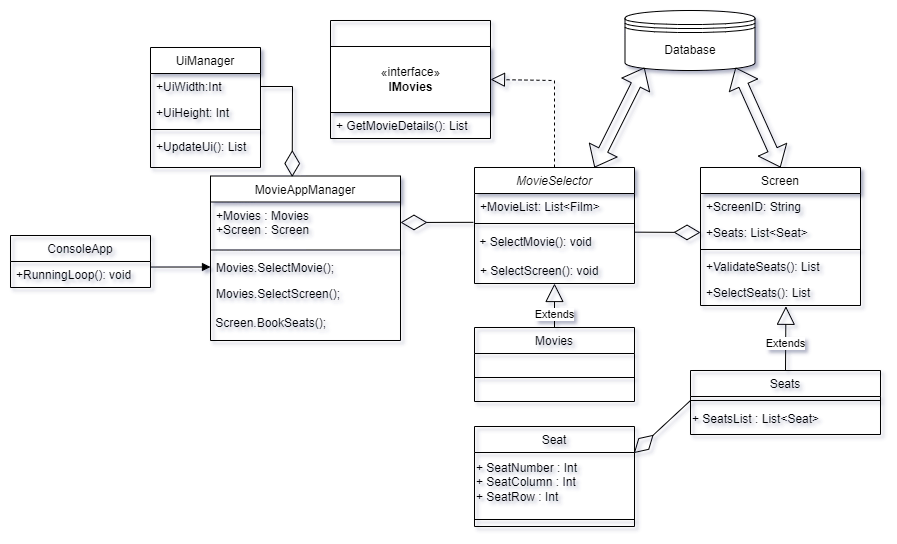

The diagram above was exported from draw.io. Its source (the exported page's mxGraphModel, read from the mxfile embedded in the PNG):
<mxGraphModel dx="2354" dy="668" grid="1" gridSize="10" guides="1" tooltips="1" connect="1" arrows="1" fold="1" page="1" pageScale="1" pageWidth="1169" pageHeight="827" math="0" shadow="0">
  <root>
    <mxCell id="0" />
    <mxCell id="1" parent="0" />
    <mxCell id="wPuOsOQGJjQh7StDcXsd-1" value="MovieSelector" style="swimlane;fontStyle=2;align=center;verticalAlign=top;childLayout=stackLayout;horizontal=1;startSize=26;horizontalStack=0;resizeParent=1;resizeLast=0;collapsible=1;marginBottom=0;rounded=0;shadow=0;strokeWidth=1;" parent="1" vertex="1">
      <mxGeometry x="84" y="197" width="160" height="116" as="geometry">
        <mxRectangle x="230" y="140" width="160" height="26" as="alternateBounds" />
      </mxGeometry>
    </mxCell>
    <mxCell id="wPuOsOQGJjQh7StDcXsd-2" value="+MovieList: List&lt;Film&gt;" style="text;align=left;verticalAlign=top;spacingLeft=4;spacingRight=4;overflow=hidden;rotatable=0;points=[[0,0.5],[1,0.5]];portConstraint=eastwest;" parent="wPuOsOQGJjQh7StDcXsd-1" vertex="1">
      <mxGeometry y="26" width="160" height="26" as="geometry" />
    </mxCell>
    <mxCell id="wPuOsOQGJjQh7StDcXsd-3" value="" style="line;html=1;strokeWidth=1;align=left;verticalAlign=middle;spacingTop=-1;spacingLeft=3;spacingRight=3;rotatable=0;labelPosition=right;points=[];portConstraint=eastwest;" parent="wPuOsOQGJjQh7StDcXsd-1" vertex="1">
      <mxGeometry y="52" width="160" height="8" as="geometry" />
    </mxCell>
    <mxCell id="LOFjssAp5XO5J-dOF1vR-2" value="&amp;nbsp;+ SelectMovie(): void" style="text;html=1;align=left;verticalAlign=middle;resizable=0;points=[];autosize=1;strokeColor=none;fillColor=none;" vertex="1" parent="wPuOsOQGJjQh7StDcXsd-1">
      <mxGeometry y="60" width="160" height="30" as="geometry" />
    </mxCell>
    <mxCell id="wPuOsOQGJjQh7StDcXsd-4" value="+ SelectScreen(): void" style="text;align=left;verticalAlign=top;spacingLeft=4;spacingRight=4;overflow=hidden;rotatable=0;points=[[0,0.5],[1,0.5]];portConstraint=eastwest;" parent="wPuOsOQGJjQh7StDcXsd-1" vertex="1">
      <mxGeometry y="90" width="160" height="26" as="geometry" />
    </mxCell>
    <mxCell id="wPuOsOQGJjQh7StDcXsd-5" value="MovieAppManager" style="swimlane;fontStyle=0;align=center;verticalAlign=top;childLayout=stackLayout;horizontal=1;startSize=26;horizontalStack=0;resizeParent=1;resizeLast=0;collapsible=1;marginBottom=0;rounded=0;shadow=0;strokeWidth=1;" parent="1" vertex="1">
      <mxGeometry x="-180" y="205.5" width="190" height="164.5" as="geometry">
        <mxRectangle x="130" y="380" width="160" height="26" as="alternateBounds" />
      </mxGeometry>
    </mxCell>
    <mxCell id="wPuOsOQGJjQh7StDcXsd-6" value="+Movies : Movies&#10;+Screen : Screen" style="text;align=left;verticalAlign=top;spacingLeft=4;spacingRight=4;overflow=hidden;rotatable=0;points=[[0,0.5],[1,0.5]];portConstraint=eastwest;" parent="wPuOsOQGJjQh7StDcXsd-5" vertex="1">
      <mxGeometry y="26" width="190" height="44" as="geometry" />
    </mxCell>
    <mxCell id="wPuOsOQGJjQh7StDcXsd-7" value="" style="line;html=1;strokeWidth=1;align=left;verticalAlign=middle;spacingTop=-1;spacingLeft=3;spacingRight=3;rotatable=0;labelPosition=right;points=[];portConstraint=eastwest;" parent="wPuOsOQGJjQh7StDcXsd-5" vertex="1">
      <mxGeometry y="70" width="190" height="8" as="geometry" />
    </mxCell>
    <mxCell id="wPuOsOQGJjQh7StDcXsd-8" value="Movies.SelectMovie();" style="text;align=left;verticalAlign=top;spacingLeft=4;spacingRight=4;overflow=hidden;rotatable=0;points=[[0,0.5],[1,0.5]];portConstraint=eastwest;fontStyle=0" parent="wPuOsOQGJjQh7StDcXsd-5" vertex="1">
      <mxGeometry y="78" width="190" height="26" as="geometry" />
    </mxCell>
    <mxCell id="wPuOsOQGJjQh7StDcXsd-9" value="Movies.SelectScreen();" style="text;align=left;verticalAlign=top;spacingLeft=4;spacingRight=4;overflow=hidden;rotatable=0;points=[[0,0.5],[1,0.5]];portConstraint=eastwest;" parent="wPuOsOQGJjQh7StDcXsd-5" vertex="1">
      <mxGeometry y="104" width="190" height="28" as="geometry" />
    </mxCell>
    <mxCell id="LOFjssAp5XO5J-dOF1vR-4" value="&amp;nbsp;Screen.BookSeats();" style="text;html=1;align=left;verticalAlign=middle;resizable=0;points=[];autosize=1;strokeColor=none;fillColor=none;" vertex="1" parent="wPuOsOQGJjQh7StDcXsd-5">
      <mxGeometry y="132" width="190" height="30" as="geometry" />
    </mxCell>
    <mxCell id="wPuOsOQGJjQh7StDcXsd-11" value="Screen" style="swimlane;fontStyle=0;align=center;verticalAlign=top;childLayout=stackLayout;horizontal=1;startSize=26;horizontalStack=0;resizeParent=1;resizeLast=0;collapsible=1;marginBottom=0;rounded=0;shadow=0;strokeWidth=1;" parent="1" vertex="1">
      <mxGeometry x="310" y="197" width="160" height="138" as="geometry">
        <mxRectangle x="550" y="140" width="160" height="26" as="alternateBounds" />
      </mxGeometry>
    </mxCell>
    <mxCell id="wPuOsOQGJjQh7StDcXsd-12" value="+ScreenID: String" style="text;align=left;verticalAlign=top;spacingLeft=4;spacingRight=4;overflow=hidden;rotatable=0;points=[[0,0.5],[1,0.5]];portConstraint=eastwest;" parent="wPuOsOQGJjQh7StDcXsd-11" vertex="1">
      <mxGeometry y="26" width="160" height="26" as="geometry" />
    </mxCell>
    <mxCell id="wPuOsOQGJjQh7StDcXsd-14" value="+Seats: List&lt;Seat&gt;" style="text;align=left;verticalAlign=top;spacingLeft=4;spacingRight=4;overflow=hidden;rotatable=0;points=[[0,0.5],[1,0.5]];portConstraint=eastwest;rounded=0;shadow=0;html=0;" parent="wPuOsOQGJjQh7StDcXsd-11" vertex="1">
      <mxGeometry y="52" width="160" height="26" as="geometry" />
    </mxCell>
    <mxCell id="wPuOsOQGJjQh7StDcXsd-15" value="" style="line;html=1;strokeWidth=1;align=left;verticalAlign=middle;spacingTop=-1;spacingLeft=3;spacingRight=3;rotatable=0;labelPosition=right;points=[];portConstraint=eastwest;" parent="wPuOsOQGJjQh7StDcXsd-11" vertex="1">
      <mxGeometry y="78" width="160" height="8" as="geometry" />
    </mxCell>
    <mxCell id="wPuOsOQGJjQh7StDcXsd-16" value="+ValidateSeats(): List" style="text;align=left;verticalAlign=top;spacingLeft=4;spacingRight=4;overflow=hidden;rotatable=0;points=[[0,0.5],[1,0.5]];portConstraint=eastwest;" parent="wPuOsOQGJjQh7StDcXsd-11" vertex="1">
      <mxGeometry y="86" width="160" height="26" as="geometry" />
    </mxCell>
    <mxCell id="wPuOsOQGJjQh7StDcXsd-73" value="+SelectSeats(): List" style="text;align=left;verticalAlign=top;spacingLeft=4;spacingRight=4;overflow=hidden;rotatable=0;points=[[0,0.5],[1,0.5]];portConstraint=eastwest;" parent="wPuOsOQGJjQh7StDcXsd-11" vertex="1">
      <mxGeometry y="112" width="160" height="26" as="geometry" />
    </mxCell>
    <mxCell id="wPuOsOQGJjQh7StDcXsd-17" value="" style="swimlane;fontStyle=0;childLayout=stackLayout;horizontal=1;startSize=26;fillColor=none;horizontalStack=0;resizeParent=1;resizeParentMax=0;resizeLast=0;collapsible=1;marginBottom=0;" parent="1" vertex="1">
      <mxGeometry x="-60" y="50" width="160" height="118" as="geometry" />
    </mxCell>
    <mxCell id="wPuOsOQGJjQh7StDcXsd-18" value="«interface»&lt;br&gt;&lt;b&gt;IMovies&lt;/b&gt;" style="html=1;" parent="wPuOsOQGJjQh7StDcXsd-17" vertex="1">
      <mxGeometry y="26" width="160" height="66" as="geometry" />
    </mxCell>
    <mxCell id="wPuOsOQGJjQh7StDcXsd-19" value="+ GetMovieDetails(): List" style="text;strokeColor=none;fillColor=none;align=left;verticalAlign=top;spacingLeft=4;spacingRight=4;overflow=hidden;rotatable=0;points=[[0,0.5],[1,0.5]];portConstraint=eastwest;" parent="wPuOsOQGJjQh7StDcXsd-17" vertex="1">
      <mxGeometry y="92" width="160" height="26" as="geometry" />
    </mxCell>
    <mxCell id="wPuOsOQGJjQh7StDcXsd-22" value="Movies" style="swimlane;fontStyle=0;childLayout=stackLayout;horizontal=1;startSize=26;fillColor=none;horizontalStack=0;resizeParent=1;resizeParentMax=0;resizeLast=0;collapsible=1;marginBottom=0;" parent="1" vertex="1">
      <mxGeometry x="84" y="357" width="160" height="74" as="geometry" />
    </mxCell>
    <mxCell id="wPuOsOQGJjQh7StDcXsd-24" value="" style="line;html=1;strokeWidth=1;align=left;verticalAlign=middle;spacingTop=-1;spacingLeft=3;spacingRight=3;rotatable=0;labelPosition=right;points=[];portConstraint=eastwest;" parent="wPuOsOQGJjQh7StDcXsd-22" vertex="1">
      <mxGeometry y="26" width="160" height="48" as="geometry" />
    </mxCell>
    <mxCell id="wPuOsOQGJjQh7StDcXsd-26" value="" style="endArrow=block;dashed=1;endFill=0;endSize=12;html=1;rounded=0;entryX=1;entryY=0.5;entryDx=0;entryDy=0;exitX=0.5;exitY=0;exitDx=0;exitDy=0;" parent="1" source="wPuOsOQGJjQh7StDcXsd-1" target="wPuOsOQGJjQh7StDcXsd-18" edge="1">
      <mxGeometry width="160" relative="1" as="geometry">
        <mxPoint x="80" y="40" as="sourcePoint" />
        <mxPoint x="240" y="40" as="targetPoint" />
        <Array as="points">
          <mxPoint x="164" y="110" />
        </Array>
      </mxGeometry>
    </mxCell>
    <mxCell id="wPuOsOQGJjQh7StDcXsd-27" value="ConsoleApp" style="swimlane;fontStyle=0;childLayout=stackLayout;horizontal=1;startSize=26;fillColor=none;horizontalStack=0;resizeParent=1;resizeParentMax=0;resizeLast=0;collapsible=1;marginBottom=0;" parent="1" vertex="1">
      <mxGeometry x="-380" y="265" width="140" height="52" as="geometry" />
    </mxCell>
    <mxCell id="wPuOsOQGJjQh7StDcXsd-28" value="+RunningLoop(): void" style="text;strokeColor=none;fillColor=none;align=left;verticalAlign=top;spacingLeft=4;spacingRight=4;overflow=hidden;rotatable=0;points=[[0,0.5],[1,0.5]];portConstraint=eastwest;" parent="wPuOsOQGJjQh7StDcXsd-27" vertex="1">
      <mxGeometry y="26" width="140" height="26" as="geometry" />
    </mxCell>
    <mxCell id="wPuOsOQGJjQh7StDcXsd-29" value="Extends" style="endArrow=block;endSize=16;endFill=0;html=1;rounded=0;entryX=0.5;entryY=1;entryDx=0;entryDy=0;exitX=0.5;exitY=0;exitDx=0;exitDy=0;" parent="1" source="wPuOsOQGJjQh7StDcXsd-22" target="wPuOsOQGJjQh7StDcXsd-1" edge="1">
      <mxGeometry x="-0.375" width="160" relative="1" as="geometry">
        <mxPoint x="14" y="527" as="sourcePoint" />
        <mxPoint x="44" y="337" as="targetPoint" />
        <mxPoint as="offset" />
      </mxGeometry>
    </mxCell>
    <mxCell id="wPuOsOQGJjQh7StDcXsd-30" value="UiManager" style="swimlane;fontStyle=0;align=center;verticalAlign=top;childLayout=stackLayout;horizontal=1;startSize=26;horizontalStack=0;resizeParent=1;resizeLast=0;collapsible=1;marginBottom=0;rounded=0;shadow=0;strokeWidth=1;" parent="1" vertex="1">
      <mxGeometry x="-240" y="77" width="110" height="120" as="geometry">
        <mxRectangle x="550" y="140" width="160" height="26" as="alternateBounds" />
      </mxGeometry>
    </mxCell>
    <mxCell id="wPuOsOQGJjQh7StDcXsd-31" value="+UiWidth:Int" style="text;align=left;verticalAlign=top;spacingLeft=4;spacingRight=4;overflow=hidden;rotatable=0;points=[[0,0.5],[1,0.5]];portConstraint=eastwest;" parent="wPuOsOQGJjQh7StDcXsd-30" vertex="1">
      <mxGeometry y="26" width="110" height="26" as="geometry" />
    </mxCell>
    <mxCell id="wPuOsOQGJjQh7StDcXsd-32" value="+UiHeight: Int" style="text;align=left;verticalAlign=top;spacingLeft=4;spacingRight=4;overflow=hidden;rotatable=0;points=[[0,0.5],[1,0.5]];portConstraint=eastwest;rounded=0;shadow=0;html=0;" parent="wPuOsOQGJjQh7StDcXsd-30" vertex="1">
      <mxGeometry y="52" width="110" height="26" as="geometry" />
    </mxCell>
    <mxCell id="wPuOsOQGJjQh7StDcXsd-33" value="" style="line;html=1;strokeWidth=1;align=left;verticalAlign=middle;spacingTop=-1;spacingLeft=3;spacingRight=3;rotatable=0;labelPosition=right;points=[];portConstraint=eastwest;" parent="wPuOsOQGJjQh7StDcXsd-30" vertex="1">
      <mxGeometry y="78" width="110" height="8" as="geometry" />
    </mxCell>
    <mxCell id="wPuOsOQGJjQh7StDcXsd-34" value="+UpdateUi(): List" style="text;align=left;verticalAlign=top;spacingLeft=4;spacingRight=4;overflow=hidden;rotatable=0;points=[[0,0.5],[1,0.5]];portConstraint=eastwest;" parent="wPuOsOQGJjQh7StDcXsd-30" vertex="1">
      <mxGeometry y="86" width="110" height="26" as="geometry" />
    </mxCell>
    <mxCell id="wPuOsOQGJjQh7StDcXsd-35" value="" style="endArrow=block;endFill=1;html=1;edgeStyle=orthogonalEdgeStyle;align=left;verticalAlign=top;rounded=0;exitX=1;exitY=0.212;exitDx=0;exitDy=0;entryX=0;entryY=0.5;entryDx=0;entryDy=0;exitPerimeter=0;" parent="1" source="wPuOsOQGJjQh7StDcXsd-28" target="wPuOsOQGJjQh7StDcXsd-8" edge="1">
      <mxGeometry x="-1" relative="1" as="geometry">
        <mxPoint x="-420" y="139" as="sourcePoint" />
        <mxPoint x="-390" y="290" as="targetPoint" />
      </mxGeometry>
    </mxCell>
    <mxCell id="wPuOsOQGJjQh7StDcXsd-36" value="" style="endArrow=diamondThin;endFill=0;endSize=24;html=1;rounded=0;entryX=0.43;entryY=0.006;entryDx=0;entryDy=0;entryPerimeter=0;exitX=1;exitY=0.5;exitDx=0;exitDy=0;" parent="1" source="wPuOsOQGJjQh7StDcXsd-31" target="wPuOsOQGJjQh7StDcXsd-5" edge="1">
      <mxGeometry width="160" relative="1" as="geometry">
        <mxPoint x="-90" y="100" as="sourcePoint" />
        <mxPoint x="-170" y="140" as="targetPoint" />
        <Array as="points">
          <mxPoint x="-98" y="116" />
        </Array>
      </mxGeometry>
    </mxCell>
    <mxCell id="wPuOsOQGJjQh7StDcXsd-37" value="" style="endArrow=diamondThin;endFill=0;endSize=24;html=1;rounded=0;exitX=-0.007;exitY=1.109;exitDx=0;exitDy=0;exitPerimeter=0;" parent="1" source="wPuOsOQGJjQh7StDcXsd-2" edge="1">
      <mxGeometry width="160" relative="1" as="geometry">
        <mxPoint x="70" y="250" as="sourcePoint" />
        <mxPoint x="10" y="252" as="targetPoint" />
        <Array as="points" />
      </mxGeometry>
    </mxCell>
    <mxCell id="wPuOsOQGJjQh7StDcXsd-38" value="" style="endArrow=diamondThin;endFill=0;endSize=24;html=1;rounded=0;exitX=1.001;exitY=0.155;exitDx=0;exitDy=0;exitPerimeter=0;entryX=0;entryY=0.5;entryDx=0;entryDy=0;" parent="1" source="LOFjssAp5XO5J-dOF1vR-2" edge="1">
      <mxGeometry width="160" relative="1" as="geometry">
        <mxPoint x="-240" y="300" as="sourcePoint" />
        <mxPoint x="310" y="261.9999999999999" as="targetPoint" />
      </mxGeometry>
    </mxCell>
    <mxCell id="wPuOsOQGJjQh7StDcXsd-48" value="Seats" style="swimlane;fontStyle=0;childLayout=stackLayout;horizontal=1;startSize=26;fillColor=none;horizontalStack=0;resizeParent=1;resizeParentMax=0;resizeLast=0;collapsible=1;marginBottom=0;" parent="1" vertex="1">
      <mxGeometry x="300" y="400" width="190" height="64" as="geometry" />
    </mxCell>
    <mxCell id="wPuOsOQGJjQh7StDcXsd-50" value="" style="line;html=1;strokeWidth=1;align=left;verticalAlign=middle;spacingTop=-1;spacingLeft=3;spacingRight=3;rotatable=0;labelPosition=right;points=[];portConstraint=eastwest;" parent="wPuOsOQGJjQh7StDcXsd-48" vertex="1">
      <mxGeometry y="26" width="190" height="8" as="geometry" />
    </mxCell>
    <mxCell id="wPuOsOQGJjQh7StDcXsd-51" value="+ SeatsList : List&amp;lt;Seat&amp;gt;" style="text;html=1;align=left;verticalAlign=middle;resizable=0;points=[];autosize=1;strokeColor=none;fillColor=none;" parent="wPuOsOQGJjQh7StDcXsd-48" vertex="1">
      <mxGeometry y="34" width="190" height="30" as="geometry" />
    </mxCell>
    <mxCell id="wPuOsOQGJjQh7StDcXsd-52" value="Extends" style="endArrow=block;endSize=16;endFill=0;html=1;rounded=0;entryX=0.534;entryY=1.029;entryDx=0;entryDy=0;exitX=0.5;exitY=0;exitDx=0;exitDy=0;entryPerimeter=0;" parent="1" source="wPuOsOQGJjQh7StDcXsd-48" target="wPuOsOQGJjQh7StDcXsd-73" edge="1">
      <mxGeometry x="-0.1429" width="160" relative="1" as="geometry">
        <mxPoint x="225.5" y="580" as="sourcePoint" />
        <mxPoint x="395" y="360" as="targetPoint" />
        <mxPoint as="offset" />
      </mxGeometry>
    </mxCell>
    <mxCell id="wPuOsOQGJjQh7StDcXsd-69" value="Database" style="shape=datastore;whiteSpace=wrap;html=1;" parent="1" vertex="1">
      <mxGeometry x="234.5" y="40" width="130" height="60" as="geometry" />
    </mxCell>
    <mxCell id="wPuOsOQGJjQh7StDcXsd-70" value="" style="shape=flexArrow;endArrow=classic;startArrow=classic;html=1;rounded=0;entryX=0.15;entryY=0.95;entryDx=0;entryDy=0;entryPerimeter=0;exitX=0.75;exitY=0;exitDx=0;exitDy=0;" parent="1" source="wPuOsOQGJjQh7StDcXsd-1" target="wPuOsOQGJjQh7StDcXsd-69" edge="1">
      <mxGeometry width="100" height="100" relative="1" as="geometry">
        <mxPoint x="170" y="197" as="sourcePoint" />
        <mxPoint x="270" y="97" as="targetPoint" />
      </mxGeometry>
    </mxCell>
    <mxCell id="wPuOsOQGJjQh7StDcXsd-71" value="" style="shape=flexArrow;endArrow=classic;startArrow=classic;html=1;rounded=0;exitX=0.5;exitY=0;exitDx=0;exitDy=0;entryX=0.85;entryY=0.95;entryDx=0;entryDy=0;entryPerimeter=0;" parent="1" source="wPuOsOQGJjQh7StDcXsd-11" target="wPuOsOQGJjQh7StDcXsd-69" edge="1">
      <mxGeometry width="100" height="100" relative="1" as="geometry">
        <mxPoint x="375" y="168" as="sourcePoint" />
        <mxPoint x="475" y="68" as="targetPoint" />
      </mxGeometry>
    </mxCell>
    <mxCell id="wPuOsOQGJjQh7StDcXsd-74" value="Seat" style="swimlane;fontStyle=0;childLayout=stackLayout;horizontal=1;startSize=26;fillColor=none;horizontalStack=0;resizeParent=1;resizeParentMax=0;resizeLast=0;collapsible=1;marginBottom=0;" parent="1" vertex="1">
      <mxGeometry x="84" y="456" width="160" height="100" as="geometry" />
    </mxCell>
    <mxCell id="wPuOsOQGJjQh7StDcXsd-76" value="+ SeatNumber : Int&lt;br&gt;+ SeatColumn : Int&lt;br&gt;+ SeatRow : Int" style="text;html=1;align=left;verticalAlign=middle;resizable=0;points=[];autosize=1;strokeColor=none;fillColor=none;" parent="wPuOsOQGJjQh7StDcXsd-74" vertex="1">
      <mxGeometry y="26" width="160" height="60" as="geometry" />
    </mxCell>
    <mxCell id="wPuOsOQGJjQh7StDcXsd-75" value="" style="line;html=1;strokeWidth=1;align=left;verticalAlign=middle;spacingTop=-1;spacingLeft=3;spacingRight=3;rotatable=0;labelPosition=right;points=[];portConstraint=eastwest;" parent="wPuOsOQGJjQh7StDcXsd-74" vertex="1">
      <mxGeometry y="86" width="160" height="14" as="geometry" />
    </mxCell>
    <mxCell id="wPuOsOQGJjQh7StDcXsd-79" value="" style="endArrow=diamondThin;endFill=0;endSize=24;html=1;rounded=0;exitX=0;exitY=-0.133;exitDx=0;exitDy=0;exitPerimeter=0;entryX=0.996;entryY=0.01;entryDx=0;entryDy=0;entryPerimeter=0;" parent="1" source="wPuOsOQGJjQh7StDcXsd-51" target="wPuOsOQGJjQh7StDcXsd-76" edge="1">
      <mxGeometry width="160" relative="1" as="geometry">
        <mxPoint x="280" y="541.0060000000001" as="sourcePoint" />
        <mxPoint x="240" y="460" as="targetPoint" />
      </mxGeometry>
    </mxCell>
  </root>
</mxGraphModel>